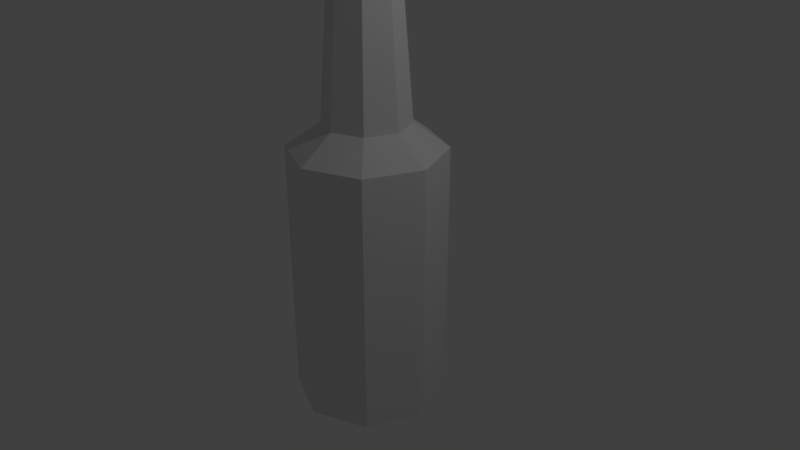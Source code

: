 # Source: beer.blend  (saved by Blender 2.79.0; exported with 4.5.12 LTS)
import bpy
from mathutils import Matrix  # noqa: F401  (used for matrix-valued properties, if any)

bpy.ops.wm.read_factory_settings(use_empty=True)
scene = bpy.context.scene
scene.name = 'Scene'

# ---- collections
col_collection_1 = bpy.data.collections.new('Collection 1'); scene.collection.children.link(col_collection_1)

# ---- materials (node trees are filled in below, after node groups)
mat_material_001 = bpy.data.materials.new('Material.001')
mat_material_001.alpha_threshold = 0.0
mat_material_001.use_transparent_shadow = False
mat_material_001.roughness = 0.5
mat_material_002 = bpy.data.materials.new('Material.002')
mat_material_002.alpha_threshold = 0.0
mat_material_002.use_transparent_shadow = False
mat_material_002.roughness = 0.5

# ---- material node trees

# ---- world
world_world = bpy.data.worlds.new('World'); scene.world = world_world
world_world.color = (0.05088, 0.05088, 0.05088)
world_world.use_sun_shadow = False
world_world.sun_shadow_jitter_overblur = 0.0
world_world.cycles.sampling_method = 'MANUAL'

# ---- cameras
cam_camera = bpy.data.cameras.new('Camera')
cam_camera.clip_end = 100.0
cam_camera.lens = 35.0
cam_camera.sensor_width = 32.0
cam_camera.sensor_height = 18.0
cam_camera.ortho_scale = 7.314
cam_camera.dof.focus_distance = 0.0
cam_camera.dof.aperture_fstop = 128.0

# ---- lights
light_lamp = bpy.data.lights.new('Lamp', 'POINT')
light_lamp.transmission_factor = 0.0
light_lamp.cutoff_distance = 30.0
light_lamp.energy = 100.0
light_lamp.shadow_buffer_clip_start = 1.001
light_lamp.shadow_soft_size = 0.1
light_lamp.shadow_maximum_resolution = 0.006
light_lamp.use_absolute_resolution = True

# ---- meshes
me_cylinder_001 = bpy.data.meshes.new('Cylinder.001')
me_cylinder_001.from_pydata([(0.0, 1.0, 1.47), (0.7071, 0.7071, 1.47), (1.0, -4.371e-08, 1.47), (0.7071, -0.7071, 1.47), (-8.742e-08, -1.0, 1.47), (-0.7071, -0.7071, 1.47), (-1.0, 1.192e-08, 1.47), (-0.7071, 0.7071, 1.47), (0.3882, 0.3882, 1.79), (-3.361e-09, 0.549, 1.79), (0.549, -2.4e-08, 1.79), (0.3882, -0.3882, 1.79), (-5.135e-08, -0.549, 1.79), (-0.3882, -0.3882, 1.79), (-0.549, 6.546e-09, 1.79), (-0.3882, 0.3882, 1.79), (0.2785, 0.2785, 3.841), (-7.675e-09, 0.3938, 3.841), (0.3938, -1.511e-08, 3.841), (0.2785, -0.2785, 3.841), (-4.21e-08, -0.3938, 3.841), (-0.2785, -0.2785, 3.841), (-0.3938, 6.802e-09, 3.841), (-0.2785, 0.2785, 3.841), (0.307, 0.307, 4.082), (-5.791e-09, 0.4341, 4.082), (0.4341, -1.665e-08, 4.082), (0.307, -0.307, 4.082), (-4.374e-08, -0.4341, 4.082), (-0.307, -0.307, 4.082), (-0.4341, 7.498e-09, 4.082), (-0.307, 0.307, 4.082), (0.2511, 0.2511, 4.235), (2.548e-08, 0.355, 4.235), (0.355, -1.362e-08, 4.235), (0.2511, -0.2511, 4.235), (-5.557e-09, -0.355, 4.235), (-0.2511, -0.2511, 4.235), (-0.355, 6.132e-09, 4.235), (-0.2511, 0.2511, 4.235), (0.0, 1.0, 0.364), (0.7071, 0.7071, -0.2563), (1.0, -4.371e-08, 0.2997), (0.7071, -0.7071, -0.2563), (-8.742e-08, -1.0, 0.2539), (-0.7071, -0.7071, -0.2563), (-1.0, 1.192e-08, 0.484), (-0.7071, 0.7071, -0.2563)], [], [(40, 41, 1, 0), (41, 42, 2, 1), (42, 43, 3, 2), (43, 44, 4, 3), (44, 45, 5, 4), (45, 46, 6, 5), (4, 12, 11, 3), (46, 47, 7, 6), (47, 40, 0, 7), (13, 21, 20, 12), (7, 15, 14, 6), (2, 10, 8, 1), (5, 13, 12, 4), (0, 9, 15, 7), (1, 8, 9, 0), (3, 11, 10, 2), (6, 14, 13, 5), (23, 31, 30, 22), (11, 19, 18, 10), (8, 16, 17, 9), (9, 17, 23, 15), (14, 22, 21, 13), (12, 20, 19, 11), (10, 18, 16, 8), (15, 23, 22, 14), (30, 38, 37, 29), (21, 29, 28, 20), (19, 27, 26, 18), (16, 24, 25, 17), (17, 25, 31, 23), (22, 30, 29, 21), (20, 28, 27, 19), (18, 26, 24, 16), (32, 34, 35, 36, 37, 38, 39, 33), (28, 36, 35, 27), (26, 34, 32, 24), (31, 39, 38, 30), (29, 37, 36, 28), (27, 35, 34, 26), (24, 32, 33, 25), (25, 33, 39, 31)])
me_cylinder_001.polygons.foreach_set('material_index', [0, 0, 0, 0, 0, 0, 0, 0, 0, 0, 0, 0, 0, 0, 0, 0, 0, 0, 0, 0, 0, 0, 0, 0, 0, 1, 0, 0, 0, 0, 0, 0, 0, 1, 1, 1, 1, 1, 1, 1, 1])
me_cylinder_001.materials.append(mat_material_001)
me_cylinder_001.materials.append(mat_material_002)
me_cylinder_001.use_remesh_preserve_volume = False
me_cylinder_001.use_remesh_preserve_attributes = False
me_cylinder_001.use_mirror_vertex_groups = False
me_cylinder_001.update()
me_cylinder = bpy.data.meshes.new('Cylinder')
me_cylinder.from_pydata([(0.0, 1.0, -1.983), (0.7071, 0.7071, -1.983), (1.0, -4.371e-08, -1.983), (0.7071, -0.7071, -1.983), (-8.742e-08, -1.0, -1.983), (-0.7071, -0.7071, -1.983), (-1.0, 1.192e-08, -1.983), (-0.7071, 0.7071, -1.983), (-2.778e-09, 0.6272, -2.13), (0.4435, 0.4435, -2.13), (0.6272, -2.742e-08, -2.13), (0.4435, -0.4435, -2.13), (-5.761e-08, -0.6272, -2.13), (-0.4435, -0.4435, -2.13), (-0.6272, 7.479e-09, -2.13), (-0.4435, 0.4435, -2.13), (0.0, 1.0, 0.364), (0.7071, 0.7071, -0.2563), (1.0, -4.371e-08, 0.2997), (0.7071, -0.7071, -0.2563), (-8.742e-08, -1.0, 0.2539), (-0.7071, -0.7071, -0.2563), (-1.0, 1.192e-08, 0.484), (-0.7071, 0.7071, -0.2563)], [], [(7, 15, 8, 0), (8, 15, 14, 13, 12, 11, 10, 9), (0, 8, 9, 1), (2, 10, 11, 3), (5, 13, 14, 6), (3, 11, 12, 4), (6, 14, 15, 7), (1, 9, 10, 2), (4, 12, 13, 5), (7, 0, 16, 23), (6, 7, 23, 22), (5, 6, 22, 21), (4, 5, 21, 20), (3, 4, 20, 19), (2, 3, 19, 18), (1, 2, 18, 17), (0, 1, 17, 16)])
me_cylinder.materials.append(mat_material_001)
me_cylinder.materials.append(mat_material_002)
me_cylinder.use_remesh_preserve_volume = False
me_cylinder.use_remesh_preserve_attributes = False
me_cylinder.use_mirror_vertex_groups = False
me_cylinder.update()

# ---- objects
ob_cylinder_001 = bpy.data.objects.new('Cylinder.001', me_cylinder_001)
ob_cylinder = bpy.data.objects.new('Cylinder', me_cylinder)
ob_lamp = bpy.data.objects.new('Lamp', light_lamp)
ob_camera = bpy.data.objects.new('Camera', cam_camera)

# ---- transforms, parenting, visibility, modifiers, constraints
ob_cylinder_001.location = (0.0, 0.0, 0.0)
ob_cylinder_001.lineart.crease_threshold = 0.0
_m = ob_cylinder_001.modifiers.new('Solidify', 'SOLIDIFY')
_m.nonmanifold_thickness_mode = 'FIXED'
_m.nonmanifold_merge_threshold = 0.0003
ob_cylinder.location = (0.0, 0.0, 0.0)
ob_cylinder.lineart.crease_threshold = 0.0
_m = ob_cylinder.modifiers.new('Solidify', 'SOLIDIFY')
_m.nonmanifold_thickness_mode = 'FIXED'
_m.nonmanifold_merge_threshold = 0.0003
ob_lamp.location = (4.076, 1.005, 5.904)
ob_lamp.rotation_euler = (0.6503, 0.05522, 1.866)
ob_lamp.lock_rotations_4d = False
ob_lamp.empty_display_type = 'ARROWS'
ob_lamp.color = (0.0, 0.0, 0.0, 0.0)
ob_lamp.lineart.crease_threshold = 0.0
ob_camera.location = (7.481, -6.508, 5.344)
ob_camera.rotation_euler = (1.109, 0.0, 0.8149)
ob_camera.lock_rotations_4d = False
ob_camera.empty_display_type = 'ARROWS'
ob_camera.color = (0.0, 0.0, 0.0, 0.0)
ob_camera.display_type = 'WIRE'
ob_camera.lineart.crease_threshold = 0.0

# ---- collection membership
col_collection_1.objects.link(ob_cylinder_001)
col_collection_1.objects.link(ob_cylinder)
col_collection_1.objects.link(ob_lamp)
col_collection_1.objects.link(ob_camera)

# ---- scene / render settings (as saved in the file)
scene.camera = ob_camera
scene.frame_start = 1; scene.frame_end = 250; scene.frame_set(1)
scene.render.engine = 'BLENDER_EEVEE_NEXT'
scene.render.resolution_percentage = 50
scene.render.dither_intensity = 0.0
scene.cycles.use_denoising = False
scene.cycles.samples = 128
scene.cycles.sampling_pattern = 'TABULATED_SOBOL'
scene.cycles.use_adaptive_sampling = False
scene.cycles.use_light_tree = False
scene.cycles.blur_glossy = 0.0
scene.cycles.sample_clamp_indirect = 0.0
scene.view_settings.view_transform = 'Standard'
bpy.context.view_layer.update()
